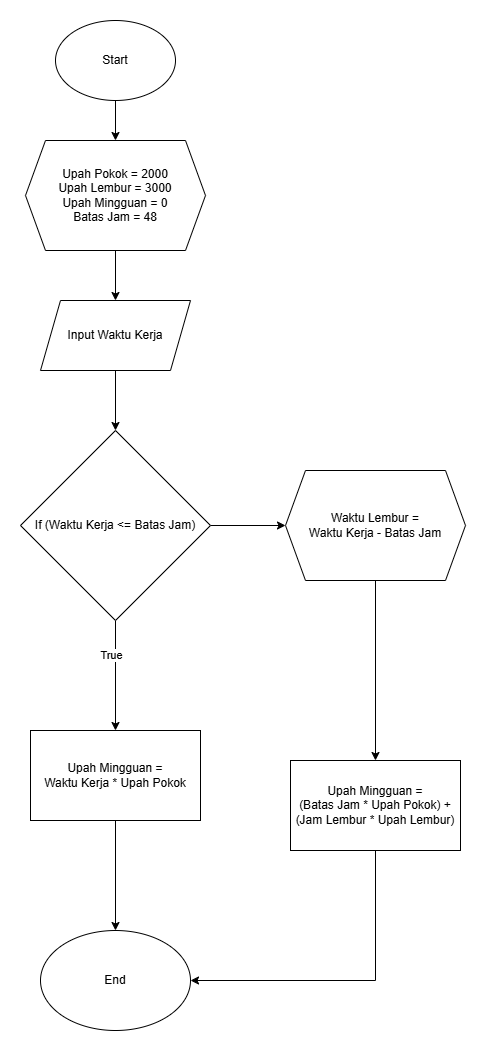

The diagram above was exported from draw.io. Its source (the exported page's mxGraphModel, read from the mxfile embedded in the PNG):
<mxGraphModel dx="1395" dy="620" grid="1" gridSize="10" guides="1" tooltips="1" connect="1" arrows="1" fold="1" page="1" pageScale="1" pageWidth="827" pageHeight="1169" math="0" shadow="0">
  <root>
    <mxCell id="WIyWlLk6GJQsqaUBKTNV-0" />
    <mxCell id="WIyWlLk6GJQsqaUBKTNV-1" parent="WIyWlLk6GJQsqaUBKTNV-0" />
    <mxCell id="-wREQAhoQWsdZHaLtEmH-6" value="" style="edgeStyle=orthogonalEdgeStyle;rounded=0;orthogonalLoop=1;jettySize=auto;html=1;" edge="1" parent="WIyWlLk6GJQsqaUBKTNV-1" source="-wREQAhoQWsdZHaLtEmH-0" target="-wREQAhoQWsdZHaLtEmH-1">
      <mxGeometry relative="1" as="geometry" />
    </mxCell>
    <mxCell id="-wREQAhoQWsdZHaLtEmH-0" value="Start" style="ellipse;whiteSpace=wrap;html=1;" vertex="1" parent="WIyWlLk6GJQsqaUBKTNV-1">
      <mxGeometry x="80" y="50" width="120" height="80" as="geometry" />
    </mxCell>
    <mxCell id="-wREQAhoQWsdZHaLtEmH-7" value="" style="edgeStyle=orthogonalEdgeStyle;rounded=0;orthogonalLoop=1;jettySize=auto;html=1;" edge="1" parent="WIyWlLk6GJQsqaUBKTNV-1" source="-wREQAhoQWsdZHaLtEmH-1" target="-wREQAhoQWsdZHaLtEmH-4">
      <mxGeometry relative="1" as="geometry" />
    </mxCell>
    <mxCell id="-wREQAhoQWsdZHaLtEmH-1" value="Upah Pokok = 2000&lt;div&gt;Upah Lembur = 3000&lt;/div&gt;&lt;div&gt;Upah Mingguan = 0&lt;/div&gt;&lt;div&gt;Batas Jam = 48&lt;/div&gt;" style="shape=hexagon;perimeter=hexagonPerimeter2;whiteSpace=wrap;html=1;fixedSize=1;" vertex="1" parent="WIyWlLk6GJQsqaUBKTNV-1">
      <mxGeometry x="50" y="170" width="180" height="110" as="geometry" />
    </mxCell>
    <mxCell id="-wREQAhoQWsdZHaLtEmH-9" value="" style="edgeStyle=orthogonalEdgeStyle;rounded=0;orthogonalLoop=1;jettySize=auto;html=1;" edge="1" parent="WIyWlLk6GJQsqaUBKTNV-1" source="-wREQAhoQWsdZHaLtEmH-3" target="-wREQAhoQWsdZHaLtEmH-5">
      <mxGeometry relative="1" as="geometry" />
    </mxCell>
    <mxCell id="-wREQAhoQWsdZHaLtEmH-10" value="True" style="edgeLabel;html=1;align=center;verticalAlign=middle;resizable=0;points=[];" vertex="1" connectable="0" parent="-wREQAhoQWsdZHaLtEmH-9">
      <mxGeometry x="-0.36" y="-4" relative="1" as="geometry">
        <mxPoint as="offset" />
      </mxGeometry>
    </mxCell>
    <mxCell id="-wREQAhoQWsdZHaLtEmH-12" value="" style="edgeStyle=orthogonalEdgeStyle;rounded=0;orthogonalLoop=1;jettySize=auto;html=1;" edge="1" parent="WIyWlLk6GJQsqaUBKTNV-1" source="-wREQAhoQWsdZHaLtEmH-3" target="-wREQAhoQWsdZHaLtEmH-11">
      <mxGeometry relative="1" as="geometry" />
    </mxCell>
    <mxCell id="-wREQAhoQWsdZHaLtEmH-3" value="If (Waktu Kerja &amp;lt;= Batas Jam)" style="rhombus;whiteSpace=wrap;html=1;" vertex="1" parent="WIyWlLk6GJQsqaUBKTNV-1">
      <mxGeometry x="45" y="460" width="190" height="190" as="geometry" />
    </mxCell>
    <mxCell id="-wREQAhoQWsdZHaLtEmH-8" value="" style="edgeStyle=orthogonalEdgeStyle;rounded=0;orthogonalLoop=1;jettySize=auto;html=1;" edge="1" parent="WIyWlLk6GJQsqaUBKTNV-1" source="-wREQAhoQWsdZHaLtEmH-4" target="-wREQAhoQWsdZHaLtEmH-3">
      <mxGeometry relative="1" as="geometry" />
    </mxCell>
    <mxCell id="-wREQAhoQWsdZHaLtEmH-4" value="Input Waktu Kerja" style="shape=parallelogram;perimeter=parallelogramPerimeter;whiteSpace=wrap;html=1;fixedSize=1;" vertex="1" parent="WIyWlLk6GJQsqaUBKTNV-1">
      <mxGeometry x="65" y="330" width="150" height="70" as="geometry" />
    </mxCell>
    <mxCell id="-wREQAhoQWsdZHaLtEmH-20" value="" style="edgeStyle=orthogonalEdgeStyle;rounded=0;orthogonalLoop=1;jettySize=auto;html=1;" edge="1" parent="WIyWlLk6GJQsqaUBKTNV-1" source="-wREQAhoQWsdZHaLtEmH-5" target="-wREQAhoQWsdZHaLtEmH-19">
      <mxGeometry relative="1" as="geometry" />
    </mxCell>
    <mxCell id="-wREQAhoQWsdZHaLtEmH-5" value="Upah Mingguan =&lt;br&gt;Waktu Kerja * Upah Pokok" style="rounded=0;whiteSpace=wrap;html=1;" vertex="1" parent="WIyWlLk6GJQsqaUBKTNV-1">
      <mxGeometry x="55" y="760" width="170" height="90" as="geometry" />
    </mxCell>
    <mxCell id="-wREQAhoQWsdZHaLtEmH-18" value="" style="edgeStyle=orthogonalEdgeStyle;rounded=0;orthogonalLoop=1;jettySize=auto;html=1;" edge="1" parent="WIyWlLk6GJQsqaUBKTNV-1" source="-wREQAhoQWsdZHaLtEmH-11" target="-wREQAhoQWsdZHaLtEmH-16">
      <mxGeometry relative="1" as="geometry" />
    </mxCell>
    <mxCell id="-wREQAhoQWsdZHaLtEmH-11" value="Waktu Lembur =&lt;br&gt;Waktu Kerja - Batas Jam" style="shape=hexagon;perimeter=hexagonPerimeter2;whiteSpace=wrap;html=1;fixedSize=1;" vertex="1" parent="WIyWlLk6GJQsqaUBKTNV-1">
      <mxGeometry x="310" y="500" width="180" height="110" as="geometry" />
    </mxCell>
    <mxCell id="-wREQAhoQWsdZHaLtEmH-21" style="edgeStyle=orthogonalEdgeStyle;rounded=0;orthogonalLoop=1;jettySize=auto;html=1;entryX=1;entryY=0.5;entryDx=0;entryDy=0;" edge="1" parent="WIyWlLk6GJQsqaUBKTNV-1" source="-wREQAhoQWsdZHaLtEmH-16" target="-wREQAhoQWsdZHaLtEmH-19">
      <mxGeometry relative="1" as="geometry">
        <Array as="points">
          <mxPoint x="400" y="1010" />
        </Array>
      </mxGeometry>
    </mxCell>
    <mxCell id="-wREQAhoQWsdZHaLtEmH-16" value="Upah Mingguan =&lt;br&gt;(Batas Jam * Upah Pokok) + (Jam Lembur * Upah Lembur)" style="rounded=0;whiteSpace=wrap;html=1;" vertex="1" parent="WIyWlLk6GJQsqaUBKTNV-1">
      <mxGeometry x="315" y="790" width="170" height="90" as="geometry" />
    </mxCell>
    <mxCell id="-wREQAhoQWsdZHaLtEmH-19" value="End" style="ellipse;whiteSpace=wrap;html=1;" vertex="1" parent="WIyWlLk6GJQsqaUBKTNV-1">
      <mxGeometry x="65" y="960" width="150" height="100" as="geometry" />
    </mxCell>
  </root>
</mxGraphModel>